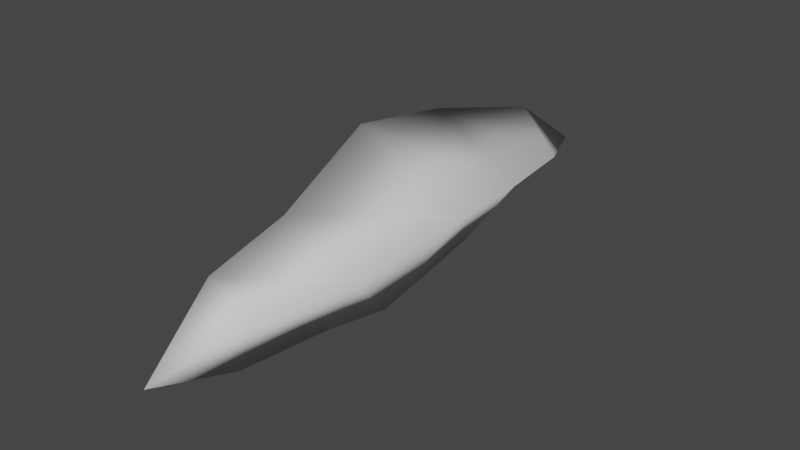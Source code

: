 # Source: ogon.blend  (saved by Blender 2.93.20; exported with 4.5.12 LTS)
import bpy
from mathutils import Matrix  # noqa: F401  (used for matrix-valued properties, if any)

bpy.ops.wm.read_factory_settings(use_empty=True)
scene = bpy.context.scene
scene.name = 'Scene'

# ---- world
world_world = bpy.data.worlds.new('World'); scene.world = world_world
world_world.use_nodes = True; world_world.node_tree.nodes.clear()
_N = world_world.node_tree.nodes; _L = world_world.node_tree.links
n0 = _N.new('ShaderNodeOutputWorld'); n0.name = 'World Output'; n0.location = (300, 300)
n1 = _N.new('ShaderNodeBackground'); n1.name = 'Background'; n1.location = (10, 300)
n1.inputs[0].default_value = (0.05088, 0.05088, 0.05088, 1.0)
_L.new(n1.outputs[0], n0.inputs[0])
n0.is_active_output = True
world_world.color = (0.05088, 0.05088, 0.05088)
world_world.use_sun_shadow = False
world_world.sun_shadow_jitter_overblur = 0.0

# ---- meshes
me_ogon = bpy.data.meshes.new('Ogon')
me_ogon.from_pydata([(-0.7567, 1.278, 1.304), (0.0, -1.3, 0.0), (0.0, 1.3, -0.91), (0.892, 1.007, 0.91), (-1.037, 3.938, 1.707), (-0.05218, 4.288, -1.287), (1.474, 3.547, 0.91), (-1.685, 7.44, 2.787), (-1.669e-16, 6.393, -1.662), (1.652, 7.404, 1.124), (-1.422, 10.39, 2.417), (-8.347e-17, 9.757, -1.026), (1.137, 10.45, 0.7574), (-0.52, 13.31, 1.814), (1.033e-16, 12.36, -0.05456), (0.9328, 12.75, 0.8026), (-0.26, 15.33, 0.2826)], [], [(1, 0, 2), (2, 3, 1), (3, 0, 1), (6, 5, 8, 9), (0, 3, 6, 4), (2, 0, 4, 5), (3, 2, 5, 6), (7, 9, 12, 10), (4, 6, 9, 7), (5, 4, 7, 8), (8, 7, 10, 11), (9, 8, 11, 12), (11, 10, 13, 14), (12, 11, 14, 15), (10, 12, 15, 13), (14, 13, 16), (15, 14, 16), (13, 15, 16)])
me_ogon.polygons.foreach_set('use_smooth', [True] * 18)
_uv = me_ogon.uv_layers.new(name='UVMap')
_uv.uv.foreach_set('vector', [0.625, 0.0, 0.625, 0.25, 0.375, 0.25, 0.375, 0.5, 0.625, 0.5, 0.375, 0.75, 0.625, 0.5, 0.875, 0.5, 0.625, 0.75, 0.625, 0.5, 0.375, 0.5, 0.375, 0.5, 0.625, 0.5, 0.875, 0.5, 0.625, 0.5, 0.625, 0.5, 0.875, 0.5, 0.375, 0.25, 0.625, 0.25, 0.625, 0.25, 0.375, 0.25, 0.625, 0.5, 0.375, 0.5, 0.375, 0.5, 0.625, 0.5, 0.875, 0.5, 0.625, 0.5, 0.625, 0.5, 0.875, 0.5, 0.875, 0.5, 0.625, 0.5, 0.625, 0.5, 0.875, 0.5, 0.375, 0.25, 0.625, 0.25, 0.625, 0.25, 0.375, 0.25, 0.375, 0.25, 0.625, 0.25, 0.625, 0.25, 0.375, 0.25, 0.625, 0.5, 0.375, 0.5, 0.375, 0.5, 0.625, 0.5, 0.375, 0.25, 0.625, 0.25, 0.625, 0.25, 0.375, 0.25, 0.625, 0.5, 0.375, 0.5, 0.375, 0.5, 0.625, 0.5, 0.875, 0.5, 0.625, 0.5, 0.625, 0.5, 0.875, 0.5, 0.375, 0.25, 0.625, 0.25, 0.375, 0.25, 0.625, 0.5, 0.375, 0.5, 0.625, 0.5, 0.875, 0.5, 0.625, 0.5, 0.875, 0.5])
me_ogon.use_remesh_fix_poles = True
me_ogon.use_remesh_preserve_attributes = False
me_ogon.update()
arm_armature = bpy.data.armatures.new('Armature')  # bones are not reproduced

# ---- objects
ob_ogon = bpy.data.objects.new('Ogon', me_ogon)
ob_ogon_rigged = bpy.data.objects.new('Ogon Rigged', arm_armature)

# ---- transforms, parenting, visibility, modifiers, constraints
ob_ogon.parent = ob_ogon_rigged
ob_ogon.matrix_parent_inverse = Matrix(((1.0, 2.22e-16, 2.22e-16, -3.708e-16), (2.22e-16, 7.55e-08, -1.0, 0.65), (-2.22e-16, 1.0, 7.55e-08, -1.02), (-0.0, -0.0, -0.0, 1.0)))
ob_ogon.location = (-2.483e-23, 0.9907, 0.606)
ob_ogon.scale = (0.1465, 0.1465, 0.1465)
_vg = ob_ogon.vertex_groups.new(name='Bone')
for _i, _w in zip([0, 1, 2, 3], [0.9288, 1.0, 0.9394, 0.9496]): _vg.add([_i], _w, 'REPLACE')
_vg = ob_ogon.vertex_groups.new(name='Bone.001')
for _i, _w in zip([0, 2, 3, 4, 5, 6], [0.06653, 0.05341, 0.04712, 0.9418, 0.8774, 0.9699]): _vg.add([_i], _w, 'REPLACE')
_vg = ob_ogon.vertex_groups.new(name='Bone.002')
for _i, _w in zip([4, 5, 6, 7, 8, 9], [0.05819, 0.1226, 0.0301, 0.8575, 0.9107, 0.9316]): _vg.add([_i], _w, 'REPLACE')
_vg = ob_ogon.vertex_groups.new(name='Bone.003')
for _i, _w in zip([7, 8, 9, 10, 11, 12, 13, 14, 15], [0.1425, 0.08932, 0.0684, 0.917, 0.9369, 0.9446, 0.01705, 0.08228, 0.04334]): _vg.add([_i], _w, 'REPLACE')
_vg = ob_ogon.vertex_groups.new(name='Bone.004')
for _i, _w in zip([10, 11, 12, 13, 14, 15, 16], [0.08296, 0.06307, 0.05539, 0.9633, 0.9101, 0.9508, 1.0]): _vg.add([_i], _w, 'REPLACE')
_m = ob_ogon.modifiers.new('Armature', 'ARMATURE')
_m.object = ob_ogon_rigged
ob_ogon_rigged.location = (-4.924e-17, 0.7008, 0.4282)
ob_ogon_rigged.rotation_euler = (-1.571, -2.22e-16, 2.22e-16)
ob_ogon_rigged.display_type = 'WIRE'
ob_ogon_rigged.show_in_front = True

# ---- collection membership
scene.collection.objects.link(ob_ogon)
scene.collection.objects.link(ob_ogon_rigged)

# ---- scene / render settings (as saved in the file)
scene.frame_start = 1; scene.frame_end = 250; scene.frame_set(20)
scene.render.engine = 'BLENDER_EEVEE_NEXT'
scene.cycles.use_denoising = False
scene.cycles.samples = 128
scene.cycles.sampling_pattern = 'TABULATED_SOBOL'
scene.cycles.use_adaptive_sampling = False
scene.cycles.use_light_tree = False
scene.view_settings.view_transform = 'Filmic'
bpy.context.view_layer.update()

# ---- added for rendering (the .blend has no active camera and no usable light): camera, sun
cam_auto = bpy.data.cameras.new('AutoCamera')
cam_auto.lens = 50.0
cam_auto.sensor_width = 36.0
cam_auto.clip_end = 1000.0
ob_auto_camera = bpy.data.objects.new('AutoCamera', cam_auto)
scene.collection.objects.link(ob_auto_camera)
ob_auto_camera.location = (2.37441, -1.15305, 2.3682)
ob_auto_camera.rotation_euler = (1.09748, -7.21219e-08, 0.694738)
scene.camera = ob_auto_camera
light_auto_sun = bpy.data.lights.new('AutoSun', 'SUN')
light_auto_sun.energy = 3.0
light_auto_sun.angle = 0.0523599
ob_auto_sun = bpy.data.objects.new('AutoSun', light_auto_sun)
scene.collection.objects.link(ob_auto_sun)
ob_auto_sun.rotation_euler = (0.872665, 0.174533, 0.523599)
bpy.context.view_layer.update()
